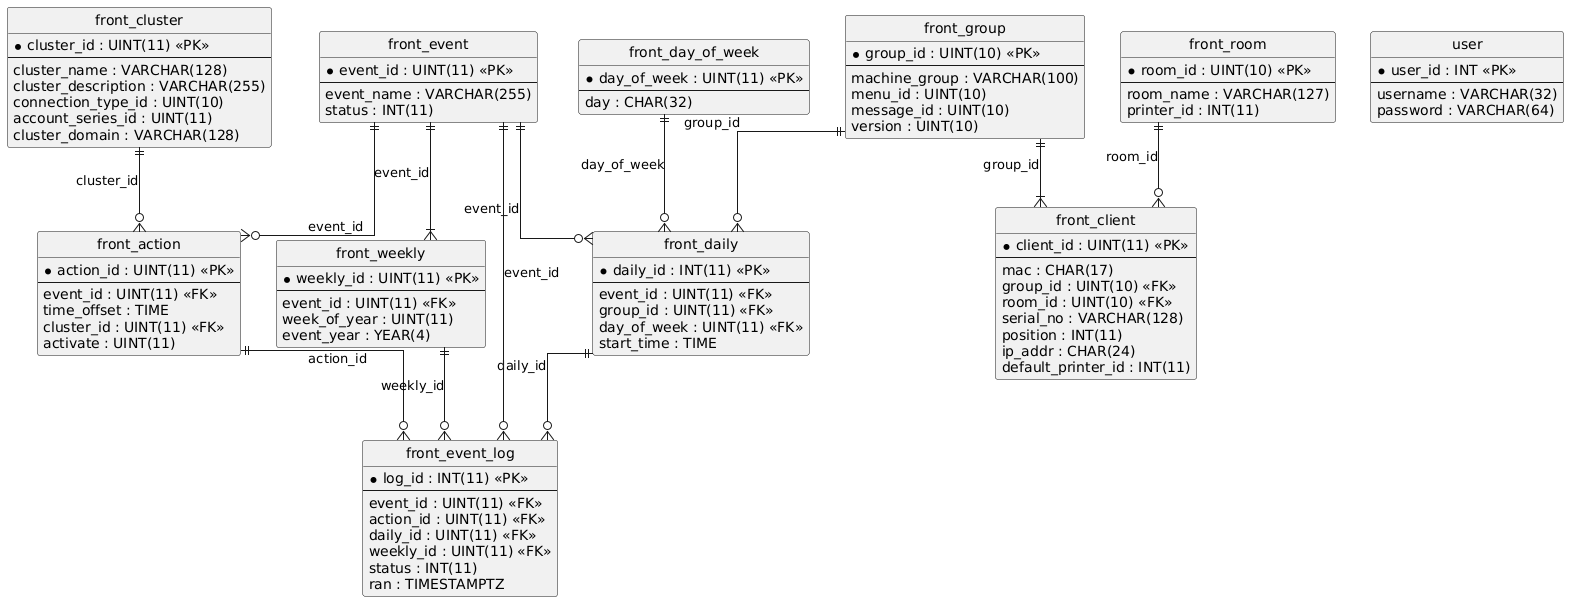

The diagram above was rendered by PlantUML. Its source (embedded in the PNG):
@startuml
hide circle
skinparam linetype ortho

entity "front_action" as front_action {
  * action_id : UINT(11) <<PK>>
  --
  event_id : UINT(11) <<FK>>
  time_offset : TIME
  cluster_id : UINT(11) <<FK>>
  activate : UINT(11)
}

entity "front_client" as front_client {
  * client_id : UINT(11) <<PK>>
  --
  mac : CHAR(17)
  group_id : UINT(10) <<FK>>
  room_id : UINT(10) <<FK>>
  serial_no : VARCHAR(128)
  position : INT(11)
  ip_addr : CHAR(24)
  default_printer_id : INT(11)
}

entity "front_cluster" as front_cluster {
  * cluster_id : UINT(11) <<PK>>
  --
  cluster_name : VARCHAR(128)
  cluster_description : VARCHAR(255)
  connection_type_id : UINT(10)
  account_series_id : UINT(11)
  cluster_domain : VARCHAR(128)
}

entity "front_daily" as front_daily {
  * daily_id : INT(11) <<PK>>
  --
  event_id : UINT(11) <<FK>>
  group_id : UINT(11) <<FK>>
  day_of_week : UINT(11) <<FK>>
  start_time : TIME
}

entity "front_day_of_week" as front_day_of_week {
  * day_of_week : UINT(11) <<PK>>
  --
  day : CHAR(32)
}

entity "front_event" as front_event {
  * event_id : UINT(11) <<PK>>
  --
  event_name : VARCHAR(255)
  status : INT(11)
}

entity "front_event_log" as front_event_log {
  * log_id : INT(11) <<PK>>
  --
  event_id : UINT(11) <<FK>>
  action_id : UINT(11) <<FK>>
  daily_id : UINT(11) <<FK>>
  weekly_id : UINT(11) <<FK>>
  status : INT(11)
  ran : TIMESTAMPTZ
}

entity "front_group" as front_group {
  * group_id : UINT(10) <<PK>>
  --
  machine_group : VARCHAR(100)
  menu_id : UINT(10)
  message_id : UINT(10)
  version : UINT(10)
}

entity "front_room" as front_room {
  * room_id : UINT(10) <<PK>>
  --
  room_name : VARCHAR(127)
  printer_id : INT(11)
}

entity "front_weekly" as front_weekly {
  * weekly_id : UINT(11) <<PK>>
  --
  event_id : UINT(11) <<FK>>
  week_of_year : UINT(11)
  event_year : YEAR(4)
}

entity "user" as user {
  * user_id : INT <<PK>>
  --
  username : VARCHAR(32)
  password : VARCHAR(64)
}

front_event ||--o{ front_action : "event_id"
front_cluster ||--o{ front_action : "cluster_id"
front_group ||--|{ front_client : "group_id"
front_room ||--o{ front_client : "room_id"
front_day_of_week ||--o{ front_daily : "day_of_week"
front_event ||--o{ front_daily : "event_id"
front_group ||--o{ front_daily : "group_id"
front_action ||--o{ front_event_log : "action_id"
front_daily ||--o{ front_event_log : "daily_id"
front_event ||--o{ front_event_log : "event_id"
front_weekly ||--o{ front_event_log : "weekly_id"
front_event ||--|{ front_weekly : "event_id"
@enduml